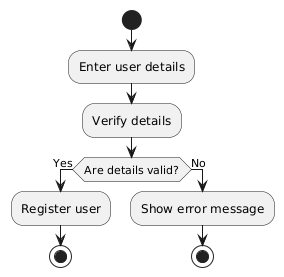

The diagram above was rendered by PlantUML. Its source (embedded in the PNG):
@startuml
start

:Enter user details;
:Verify details;
if (Are details valid?) then (Yes)
  :Register user;
  stop
else (No)
  :Show error message;
  stop
endif
@enduml